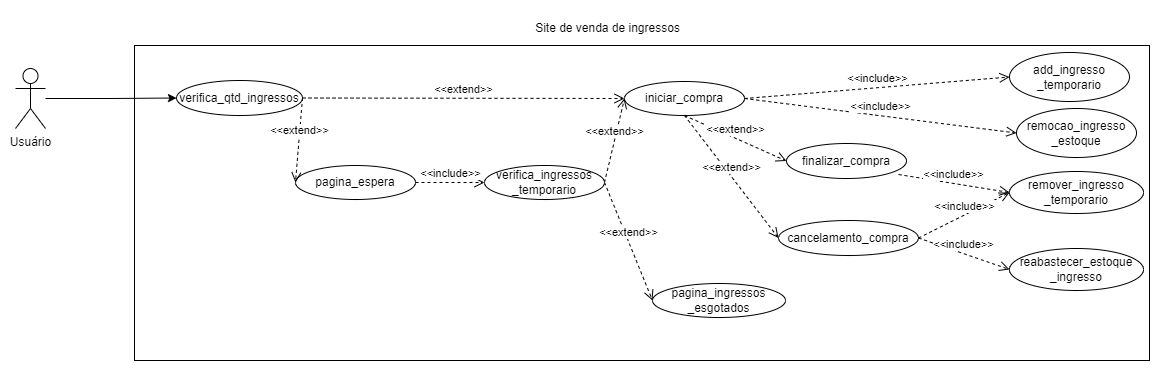

The diagram above was exported from draw.io. Its source (the exported page's mxGraphModel, read from the mxfile embedded in the PNG):
<mxGraphModel dx="1434" dy="768" grid="1" gridSize="7" guides="1" tooltips="1" connect="1" arrows="1" fold="1" page="1" pageScale="1" pageWidth="827" pageHeight="1169" math="0" shadow="0">
  <root>
    <mxCell id="0" />
    <mxCell id="1" parent="0" />
    <mxCell id="Yqx3AGMesskZiHb7wBxg-2" value="" style="rounded=0;whiteSpace=wrap;html=1;movable=0;resizable=0;rotatable=0;deletable=0;editable=0;connectable=0;" vertex="1" parent="1">
      <mxGeometry x="175" y="91" width="1015" height="315" as="geometry" />
    </mxCell>
    <mxCell id="Yqx3AGMesskZiHb7wBxg-11" style="edgeStyle=orthogonalEdgeStyle;rounded=0;orthogonalLoop=1;jettySize=auto;html=1;entryX=0;entryY=0.5;entryDx=0;entryDy=0;" edge="1" parent="1" source="Yqx3AGMesskZiHb7wBxg-1" target="Yqx3AGMesskZiHb7wBxg-10">
      <mxGeometry relative="1" as="geometry" />
    </mxCell>
    <mxCell id="Yqx3AGMesskZiHb7wBxg-1" value="Usuário" style="shape=umlActor;verticalLabelPosition=bottom;verticalAlign=top;html=1;outlineConnect=0;" vertex="1" parent="1">
      <mxGeometry x="56" y="114" width="30" height="60" as="geometry" />
    </mxCell>
    <mxCell id="Yqx3AGMesskZiHb7wBxg-3" value="Site de venda de ingressos" style="text;html=1;align=center;verticalAlign=middle;resizable=0;points=[];autosize=1;strokeColor=none;fillColor=none;" vertex="1" parent="1">
      <mxGeometry x="567.5" y="56" width="161" height="35" as="geometry" />
    </mxCell>
    <mxCell id="Yqx3AGMesskZiHb7wBxg-5" value="iniciar_compra" style="ellipse;whiteSpace=wrap;html=1;" vertex="1" parent="1">
      <mxGeometry x="665" y="127" width="120" height="34" as="geometry" />
    </mxCell>
    <mxCell id="Yqx3AGMesskZiHb7wBxg-7" value="add_ingresso&lt;br&gt;_temporario" style="ellipse;whiteSpace=wrap;html=1;" vertex="1" parent="1">
      <mxGeometry x="1050" y="98" width="120" height="49" as="geometry" />
    </mxCell>
    <mxCell id="Yqx3AGMesskZiHb7wBxg-8" value="&amp;lt;&amp;lt;include&amp;gt;&amp;gt;" style="html=1;verticalAlign=bottom;endArrow=open;dashed=1;endSize=8;rounded=0;exitX=1;exitY=0.5;exitDx=0;exitDy=0;entryX=0;entryY=0.5;entryDx=0;entryDy=0;" edge="1" parent="1" source="Yqx3AGMesskZiHb7wBxg-5" target="Yqx3AGMesskZiHb7wBxg-7">
      <mxGeometry relative="1" as="geometry">
        <mxPoint x="605" y="280" as="sourcePoint" />
        <mxPoint x="525" y="280" as="targetPoint" />
      </mxGeometry>
    </mxCell>
    <mxCell id="Yqx3AGMesskZiHb7wBxg-10" value="verifica_qtd_ingressos" style="ellipse;whiteSpace=wrap;html=1;" vertex="1" parent="1">
      <mxGeometry x="217" y="126" width="126" height="35" as="geometry" />
    </mxCell>
    <mxCell id="Yqx3AGMesskZiHb7wBxg-12" value="&amp;lt;&amp;lt;extend&amp;gt;&amp;gt;" style="html=1;verticalAlign=bottom;endArrow=open;dashed=1;endSize=8;rounded=0;exitX=1;exitY=0.5;exitDx=0;exitDy=0;entryX=0;entryY=0.5;entryDx=0;entryDy=0;" edge="1" parent="1" source="Yqx3AGMesskZiHb7wBxg-10" target="Yqx3AGMesskZiHb7wBxg-5">
      <mxGeometry relative="1" as="geometry">
        <mxPoint x="357.5" y="187" as="sourcePoint" />
        <mxPoint x="447.5" y="187" as="targetPoint" />
      </mxGeometry>
    </mxCell>
    <mxCell id="Yqx3AGMesskZiHb7wBxg-15" value="finalizar_compra" style="ellipse;whiteSpace=wrap;html=1;" vertex="1" parent="1">
      <mxGeometry x="827" y="189" width="120" height="35" as="geometry" />
    </mxCell>
    <mxCell id="Yqx3AGMesskZiHb7wBxg-16" value="&amp;lt;&amp;lt;extend&amp;gt;&amp;gt;" style="html=1;verticalAlign=bottom;endArrow=open;dashed=1;endSize=8;rounded=0;exitX=0.5;exitY=1;exitDx=0;exitDy=0;entryX=0;entryY=0.5;entryDx=0;entryDy=0;" edge="1" parent="1" source="Yqx3AGMesskZiHb7wBxg-5" target="Yqx3AGMesskZiHb7wBxg-15">
      <mxGeometry relative="1" as="geometry">
        <mxPoint x="525" y="164" as="sourcePoint" />
        <mxPoint x="595" y="164.5" as="targetPoint" />
      </mxGeometry>
    </mxCell>
    <mxCell id="Yqx3AGMesskZiHb7wBxg-17" value="remocao_ingresso&lt;br&gt;_estoque" style="ellipse;whiteSpace=wrap;html=1;" vertex="1" parent="1">
      <mxGeometry x="1057" y="154" width="120" height="49" as="geometry" />
    </mxCell>
    <mxCell id="Yqx3AGMesskZiHb7wBxg-19" value="cancelamento_compra" style="ellipse;whiteSpace=wrap;html=1;" vertex="1" parent="1">
      <mxGeometry x="819" y="266" width="140" height="35" as="geometry" />
    </mxCell>
    <mxCell id="Yqx3AGMesskZiHb7wBxg-20" value="&amp;lt;&amp;lt;extend&amp;gt;&amp;gt;" style="html=1;verticalAlign=bottom;endArrow=open;dashed=1;endSize=8;rounded=0;exitX=0.5;exitY=1;exitDx=0;exitDy=0;entryX=0;entryY=0.5;entryDx=0;entryDy=0;" edge="1" parent="1" source="Yqx3AGMesskZiHb7wBxg-5" target="Yqx3AGMesskZiHb7wBxg-19">
      <mxGeometry relative="1" as="geometry">
        <mxPoint x="655" y="181.5" as="sourcePoint" />
        <mxPoint x="700" y="262.5" as="targetPoint" />
      </mxGeometry>
    </mxCell>
    <mxCell id="Yqx3AGMesskZiHb7wBxg-21" value="reabastecer_estoque&lt;br&gt;_ingresso&lt;br&gt;" style="ellipse;whiteSpace=wrap;html=1;" vertex="1" parent="1">
      <mxGeometry x="1050" y="294" width="134" height="42" as="geometry" />
    </mxCell>
    <mxCell id="Yqx3AGMesskZiHb7wBxg-22" value="&amp;lt;&amp;lt;include&amp;gt;&amp;gt;" style="html=1;verticalAlign=bottom;endArrow=open;dashed=1;endSize=8;rounded=0;entryX=0;entryY=0.5;entryDx=0;entryDy=0;exitX=1;exitY=0.5;exitDx=0;exitDy=0;" edge="1" parent="1" source="Yqx3AGMesskZiHb7wBxg-19" target="Yqx3AGMesskZiHb7wBxg-21">
      <mxGeometry relative="1" as="geometry">
        <mxPoint x="847" y="273" as="sourcePoint" />
        <mxPoint x="903" y="280" as="targetPoint" />
      </mxGeometry>
    </mxCell>
    <mxCell id="Yqx3AGMesskZiHb7wBxg-23" value="pagina_espera" style="ellipse;whiteSpace=wrap;html=1;" vertex="1" parent="1">
      <mxGeometry x="336" y="211" width="120" height="34" as="geometry" />
    </mxCell>
    <mxCell id="Yqx3AGMesskZiHb7wBxg-24" value="&amp;lt;&amp;lt;extend&amp;gt;&amp;gt;" style="html=1;verticalAlign=bottom;endArrow=open;dashed=1;endSize=8;rounded=0;exitX=1;exitY=0.5;exitDx=0;exitDy=0;entryX=0;entryY=0.5;entryDx=0;entryDy=0;" edge="1" parent="1" source="Yqx3AGMesskZiHb7wBxg-10" target="Yqx3AGMesskZiHb7wBxg-23">
      <mxGeometry relative="1" as="geometry">
        <mxPoint x="357" y="164" as="sourcePoint" />
        <mxPoint x="427" y="164.5" as="targetPoint" />
      </mxGeometry>
    </mxCell>
    <mxCell id="Yqx3AGMesskZiHb7wBxg-29" value="&amp;lt;&amp;lt;extend&amp;gt;&amp;gt;" style="html=1;verticalAlign=bottom;endArrow=open;dashed=1;endSize=8;rounded=0;exitX=1;exitY=0.5;exitDx=0;exitDy=0;entryX=0;entryY=0.5;entryDx=0;entryDy=0;" edge="1" parent="1" source="Yqx3AGMesskZiHb7wBxg-35" target="Yqx3AGMesskZiHb7wBxg-5">
      <mxGeometry relative="1" as="geometry">
        <mxPoint x="357" y="164" as="sourcePoint" />
        <mxPoint x="595" y="161" as="targetPoint" />
      </mxGeometry>
    </mxCell>
    <mxCell id="Yqx3AGMesskZiHb7wBxg-30" value="pagina_ingressos&lt;br&gt;_esgotados" style="ellipse;whiteSpace=wrap;html=1;" vertex="1" parent="1">
      <mxGeometry x="693" y="329" width="133" height="34" as="geometry" />
    </mxCell>
    <mxCell id="Yqx3AGMesskZiHb7wBxg-32" value="&amp;lt;&amp;lt;extend&amp;gt;&amp;gt;" style="html=1;verticalAlign=bottom;endArrow=open;dashed=1;endSize=8;rounded=0;exitX=1;exitY=0.5;exitDx=0;exitDy=0;entryX=0;entryY=0.5;entryDx=0;entryDy=0;" edge="1" parent="1" source="Yqx3AGMesskZiHb7wBxg-35" target="Yqx3AGMesskZiHb7wBxg-30">
      <mxGeometry relative="1" as="geometry">
        <mxPoint x="526" y="211" as="sourcePoint" />
        <mxPoint x="602" y="168" as="targetPoint" />
      </mxGeometry>
    </mxCell>
    <mxCell id="Yqx3AGMesskZiHb7wBxg-35" value="verifica_ingressos&lt;br&gt;_temporario" style="ellipse;whiteSpace=wrap;html=1;" vertex="1" parent="1">
      <mxGeometry x="525" y="211" width="120" height="34" as="geometry" />
    </mxCell>
    <mxCell id="Yqx3AGMesskZiHb7wBxg-37" value="&amp;lt;&amp;lt;include&amp;gt;&amp;gt;" style="html=1;verticalAlign=bottom;endArrow=open;dashed=1;endSize=8;rounded=0;exitX=1;exitY=0.5;exitDx=0;exitDy=0;entryX=0;entryY=0.5;entryDx=0;entryDy=0;" edge="1" parent="1" source="Yqx3AGMesskZiHb7wBxg-23" target="Yqx3AGMesskZiHb7wBxg-35">
      <mxGeometry relative="1" as="geometry">
        <mxPoint x="792" y="151" as="sourcePoint" />
        <mxPoint x="1057" y="151" as="targetPoint" />
      </mxGeometry>
    </mxCell>
    <mxCell id="Yqx3AGMesskZiHb7wBxg-38" value="remover_ingresso&lt;br&gt;_temporario&lt;br&gt;" style="ellipse;whiteSpace=wrap;html=1;" vertex="1" parent="1">
      <mxGeometry x="1050" y="217" width="134" height="42" as="geometry" />
    </mxCell>
    <mxCell id="Yqx3AGMesskZiHb7wBxg-39" value="&amp;lt;&amp;lt;include&amp;gt;&amp;gt;" style="html=1;verticalAlign=bottom;endArrow=open;dashed=1;endSize=8;rounded=0;entryX=0;entryY=0.5;entryDx=0;entryDy=0;exitX=1;exitY=0.5;exitDx=0;exitDy=0;" edge="1" parent="1" source="Yqx3AGMesskZiHb7wBxg-19" target="Yqx3AGMesskZiHb7wBxg-38">
      <mxGeometry relative="1" as="geometry">
        <mxPoint x="949" y="269.5" as="sourcePoint" />
        <mxPoint x="1050" y="269.5" as="targetPoint" />
      </mxGeometry>
    </mxCell>
    <mxCell id="Yqx3AGMesskZiHb7wBxg-40" value="&amp;lt;&amp;lt;include&amp;gt;&amp;gt;" style="html=1;verticalAlign=bottom;endArrow=open;dashed=1;endSize=8;rounded=0;exitX=1;exitY=0.5;exitDx=0;exitDy=0;entryX=0;entryY=0.5;entryDx=0;entryDy=0;" edge="1" parent="1" source="Yqx3AGMesskZiHb7wBxg-5" target="Yqx3AGMesskZiHb7wBxg-17">
      <mxGeometry relative="1" as="geometry">
        <mxPoint x="792" y="151" as="sourcePoint" />
        <mxPoint x="1057" y="129.5" as="targetPoint" />
      </mxGeometry>
    </mxCell>
    <mxCell id="Yqx3AGMesskZiHb7wBxg-41" value="&amp;lt;&amp;lt;include&amp;gt;&amp;gt;" style="html=1;verticalAlign=bottom;endArrow=open;dashed=1;endSize=8;rounded=0;exitX=0.933;exitY=0.886;exitDx=0;exitDy=0;entryX=0;entryY=0.5;entryDx=0;entryDy=0;exitPerimeter=0;" edge="1" parent="1" source="Yqx3AGMesskZiHb7wBxg-15" target="Yqx3AGMesskZiHb7wBxg-38">
      <mxGeometry relative="1" as="geometry">
        <mxPoint x="939" y="206.5" as="sourcePoint" />
        <mxPoint x="1064" y="185.5" as="targetPoint" />
      </mxGeometry>
    </mxCell>
  </root>
</mxGraphModel>